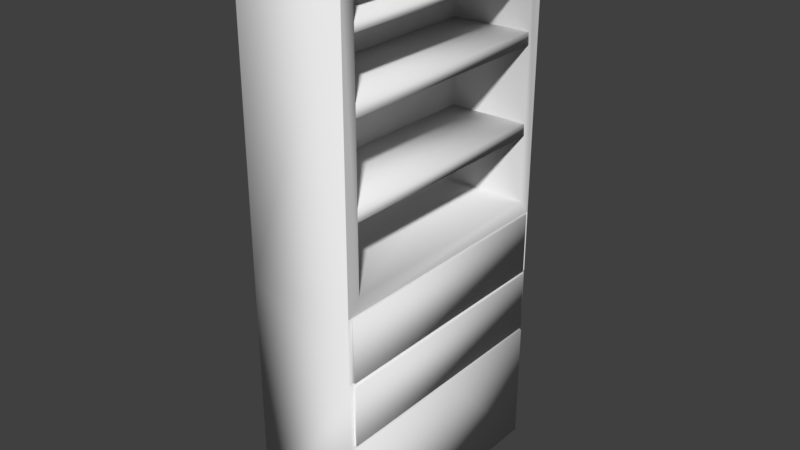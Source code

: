 # Source: TrappedShelf.blend  (saved by Blender 2.79.0; exported with 4.5.12 LTS)
import bpy
from mathutils import Matrix  # noqa: F401  (used for matrix-valued properties, if any)

bpy.ops.wm.read_factory_settings(use_empty=True)
scene = bpy.context.scene
scene.name = 'Scene'

# ---- collections
col_collection_1 = bpy.data.collections.new('Collection 1'); scene.collection.children.link(col_collection_1)

# ---- world
world_world = bpy.data.worlds.new('World'); scene.world = world_world
world_world.color = (0.05088, 0.05088, 0.05088)
world_world.use_sun_shadow = False
world_world.sun_shadow_jitter_overblur = 0.0
world_world.cycles.sampling_method = 'MANUAL'

# ---- meshes
me_cube_001 = bpy.data.meshes.new('Cube.001')
me_cube_001.from_pydata([(-0.8347, -1.0, -0.008018), (-0.8347, -1.0, 1.992), (-0.8347, 1.0, -0.008018), (-0.8347, 1.0, 1.992), (0.01009, -1.0, -0.008018), (0.01009, -1.0, 1.992), (0.01009, 1.0, -0.008018), (0.01009, 1.0, 1.992), (-0.8347, -1.0, 4.283), (-0.8347, 1.0, 4.283), (0.01009, -1.0, 4.283), (0.01009, 1.0, 4.283), (0.01009, -0.9989, 1.993), (0.01009, 0.9989, 1.993), (0.01009, -0.9989, 4.282), (0.01009, 0.9989, 4.282), (0.01009, -0.8933, 2.114), (0.01009, 0.8933, 2.114), (0.01009, -0.8933, 4.161), (0.01009, 0.8933, 4.161), (-0.6382, -0.9069, 2.099), (-0.6382, 0.9069, 2.099), (-0.6382, -0.9069, 4.177), (-0.6382, 0.9069, 4.177), (0.01009, 1.0, 0.992), (0.01009, -1.0, 0.992), (0.01009, 1.0, 1.492), (0.01009, -1.0, 1.492), (0.01009, -1.0, 1.992), (0.01009, 1.0, 1.992), (0.01009, 1.0, 1.492), (0.01009, -1.0, 1.492), (0.01009, -0.9657, 1.983), (0.01009, 0.9657, 1.983), (0.01009, 0.9657, 1.501), (0.01009, -0.9657, 1.501), (0.02349, -0.9657, 1.983), (0.02349, 0.9657, 1.983), (0.02349, 0.9657, 1.501), (0.02349, -0.9657, 1.501), (0.01009, 0.9702, 0.9771), (0.01009, 0.9702, 0.006877), (0.01009, -0.9702, 0.006877), (0.01009, -0.9702, 0.9771), (0.03312, 0.9702, 0.97), (0.03312, 0.9702, -0.0002094), (0.03312, -0.9702, -0.0002094), (0.03312, -0.9702, 0.97), (0.01009, -0.9652, 0.992), (0.01009, 0.9682, 0.992), (0.01009, -0.9652, 1.473), (0.01009, 0.9684, 1.472), (0.01009, -0.9652, 0.992), (0.01009, 0.9682, 0.992), (0.01009, -0.9652, 1.473), (0.01009, 0.9684, 1.472), (0.02788, -0.9652, 0.992), (0.02788, 0.9682, 0.992), (0.02788, -0.9652, 1.473), (0.02788, 0.9684, 1.472), (0.01009, -0.8933, 2.638), (0.01009, 0.8933, 2.638), (-0.6382, -0.9069, 2.623), (-0.6382, 0.9069, 2.623), (0.007913, -0.8933, 2.729), (0.007913, 0.8933, 2.729), (-0.6403, -0.9069, 2.714), (-0.6403, 0.9069, 2.714), (0.007913, -0.8933, 3.314), (0.007913, 0.8933, 3.314), (-0.6403, -0.9069, 3.298), (-0.6403, 0.9069, 3.298), (0.0057, -0.8933, 3.406), (0.0057, 0.8933, 3.406), (-0.6426, -0.9069, 3.391), (-0.6426, 0.9069, 3.391), (0.0057, -0.8933, 3.826), (0.0057, 0.8933, 3.826), (-0.6426, -0.9069, 3.81), (-0.6426, 0.9069, 3.81), (0.004108, -0.8933, 3.892), (0.004108, 0.8933, 3.892), (-0.6441, -0.9069, 3.876), (-0.6441, 0.9069, 3.876), (0.03312, -5.96e-08, 0.97), (0.03312, -5.96e-08, -0.0002094), (0.01009, 0.0, 0.9771)], [], [(0, 1, 3, 2), (2, 3, 7, 26, 24, 6), (25, 4, 42, 43), (4, 25, 27, 5, 1, 0), (2, 6, 4, 0), (3, 1, 8, 9), (11, 9, 8, 10), (1, 5, 10, 8), (7, 3, 9, 11), (10, 5, 12, 14), (14, 12, 16, 18), (11, 10, 14, 15), (5, 7, 13, 12), (7, 11, 15, 13), (17, 19, 23, 21), (12, 13, 17, 16), (13, 15, 19, 17), (15, 14, 18, 19), (20, 21, 23, 22), (19, 18, 22, 23), (18, 16, 20, 22), (16, 17, 21, 20), (25, 48, 50, 51, 49, 24, 26, 27), (31, 30, 34, 35), (27, 26, 30, 31), (26, 7, 29, 30), (7, 5, 28, 29), (5, 27, 31, 28), (32, 35, 39, 36), (30, 29, 33, 34), (28, 31, 35, 32), (29, 28, 32, 33), (39, 38, 37, 36), (33, 32, 36, 37), (35, 34, 38, 39), (34, 33, 37, 38), (40, 86, 84, 44), (4, 6, 41, 42), (6, 24, 40, 41), (24, 49, 48, 25, 43, 86, 40), (45, 44, 84, 85), (42, 41, 45, 85, 46), (43, 42, 46, 47), (41, 40, 44, 45), (55, 54, 58, 59), (51, 50, 54, 55), (48, 49, 53, 52), (49, 51, 55, 53), (50, 48, 52, 54), (57, 59, 58, 56), (52, 53, 57, 56), (53, 55, 59, 57), (54, 52, 56, 58), (60, 62, 63, 61), (64, 65, 67, 66), (61, 63, 67, 65), (60, 61, 65, 64), (62, 60, 64, 66), (63, 62, 66, 67), (68, 70, 71, 69), (72, 73, 75, 74), (70, 68, 72, 74), (71, 70, 74, 75), (69, 71, 75, 73), (68, 69, 73, 72), (76, 78, 79, 77), (80, 81, 83, 82), (77, 79, 83, 81), (76, 77, 81, 80), (78, 76, 80, 82), (79, 78, 82, 83), (85, 84, 47, 46), (84, 86, 43, 47)])
me_cube_001.polygons.foreach_set('use_smooth', [True] * 73)
me_cube_001.use_remesh_preserve_volume = False
me_cube_001.use_remesh_preserve_attributes = False
me_cube_001.use_mirror_vertex_groups = False
me_cube_001.update()

# ---- objects
ob_cube = bpy.data.objects.new('Cube', me_cube_001)

# ---- transforms, parenting, visibility, modifiers, constraints
ob_cube.location = (0.0, 0.0, 0.0)
ob_cube.lineart.crease_threshold = 0.0

# ---- collection membership
col_collection_1.objects.link(ob_cube)

# ---- scene / render settings (as saved in the file)
scene.frame_start = 1; scene.frame_end = 250; scene.frame_set(1)
scene.render.engine = 'BLENDER_EEVEE_NEXT'
scene.render.resolution_percentage = 50
scene.render.dither_intensity = 0.0
scene.cycles.use_denoising = False
scene.cycles.samples = 128
scene.cycles.sampling_pattern = 'TABULATED_SOBOL'
scene.cycles.use_adaptive_sampling = False
scene.cycles.use_light_tree = False
scene.cycles.blur_glossy = 0.0
scene.cycles.sample_clamp_indirect = 0.0
scene.view_settings.view_transform = 'Standard'
bpy.context.view_layer.update()

# ---- added for rendering (the .blend has no active camera and no usable light): camera, sun
cam_auto = bpy.data.cameras.new('AutoCamera')
cam_auto.lens = 50.0
cam_auto.sensor_width = 36.0
cam_auto.clip_end = 1000.0
ob_auto_camera = bpy.data.objects.new('AutoCamera', cam_auto)
scene.collection.objects.link(ob_auto_camera)
ob_auto_camera.location = (4.05277, -5.34425, 5.70053)
ob_auto_camera.rotation_euler = (1.09748, -7.21219e-08, 0.694738)
scene.camera = ob_auto_camera
light_auto_sun = bpy.data.lights.new('AutoSun', 'SUN')
light_auto_sun.energy = 3.0
light_auto_sun.angle = 0.0523599
ob_auto_sun = bpy.data.objects.new('AutoSun', light_auto_sun)
scene.collection.objects.link(ob_auto_sun)
ob_auto_sun.rotation_euler = (0.872665, 0.174533, 0.523599)
bpy.context.view_layer.update()
